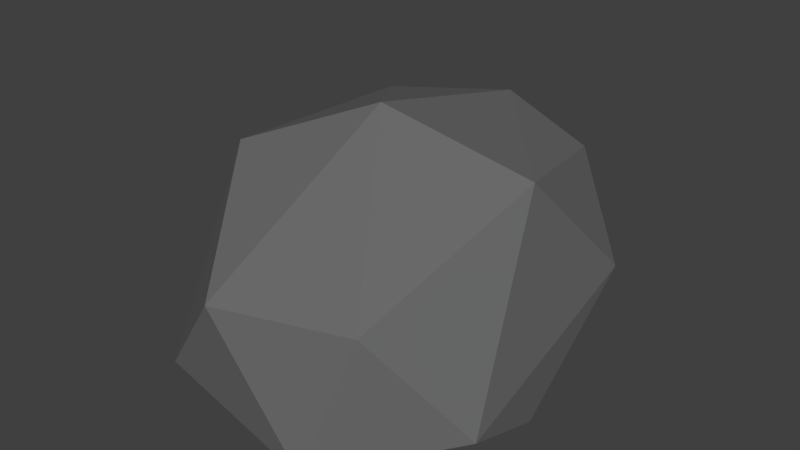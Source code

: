 # Source: Rock1.blend  (saved by Blender 2.79.0; exported with 4.5.12 LTS)
import bpy
from mathutils import Matrix  # noqa: F401  (used for matrix-valued properties, if any)

bpy.ops.wm.read_factory_settings(use_empty=True)
scene = bpy.context.scene
scene.name = 'Scene'

# ---- collections
col_collection_1 = bpy.data.collections.new('Collection 1'); scene.collection.children.link(col_collection_1)

# ---- materials (node trees are filled in below, after node groups)
mat_rock = bpy.data.materials.new('Rock')
mat_rock.alpha_threshold = 0.0
mat_rock.use_transparent_shadow = False
mat_rock.diffuse_color = (0.1529, 0.1529, 0.1529, 1.0)
mat_rock.roughness = 0.5

# ---- material node trees

# ---- world
world_world = bpy.data.worlds.new('World'); scene.world = world_world
world_world.color = (0.05088, 0.05088, 0.05088)
world_world.use_sun_shadow = False
world_world.sun_shadow_jitter_overblur = 0.0
world_world.cycles.sampling_method = 'NONE'
world_world.cycles.sample_map_resolution = 256

# ---- meshes
me_icosphere_001 = bpy.data.meshes.new('Icosphere.001')
me_icosphere_001.from_pydata([(-0.5237, -1.178, 0.2045), (-0.5004, 0.909, -0.04807), (0.5064, 1.013, 0.9677), (0.7853, 0.07251, 1.159), (-0.002372, -0.1502, 1.448), (0.4359, -1.262, 0.0209), (1.009, -0.1961, -0.006783), (-0.9023, -0.4569, -0.0167), (0.6002, 0.8415, -0.003589), (1.069, -0.7445, 0.2186), (0.9019, 0.7634, 0.4445), (0.6781, -1.11, 0.8023), (-1.061, -0.3263, 0.4533), (-1.073, 0.4005, 0.7355), (-0.3003, 1.296, 0.3871), (-0.08996, -1.301, 0.7652), (-0.7631, -0.4197, 1.13), (-0.6996, 0.7513, 1.117), (-0.07024, 1.098, 1.145)], [], [(9, 5, 6), (5, 1, 6), (0, 5, 15), (7, 12, 13), (3, 18, 4), (3, 2, 18), (18, 17, 4), (17, 16, 4), (17, 13, 16), (16, 15, 4), (15, 11, 4), (4, 11, 3), (10, 2, 3), (14, 18, 2), (14, 17, 18), (12, 16, 13), (0, 15, 16), (9, 3, 11), (10, 14, 2), (10, 8, 14), (8, 1, 14), (14, 13, 17), (14, 1, 13), (1, 7, 13), (12, 0, 16), (12, 7, 0), (15, 5, 11), (5, 9, 11), (9, 10, 3), (9, 6, 10), (6, 8, 10), (6, 1, 8), (1, 5, 7), (5, 0, 7)])
me_icosphere_001.materials.append(mat_rock)
me_icosphere_001.use_remesh_preserve_volume = False
me_icosphere_001.use_remesh_preserve_attributes = False
me_icosphere_001.use_mirror_vertex_groups = False
me_icosphere_001.update()

# ---- objects
ob_rock = bpy.data.objects.new('Rock', me_icosphere_001)

# ---- transforms, parenting, visibility, modifiers, constraints
ob_rock.location = (0.0, 0.0, 0.0)
ob_rock.lineart.crease_threshold = 0.0

# ---- collection membership
col_collection_1.objects.link(ob_rock)

# ---- scene / render settings (as saved in the file)
scene.frame_start = 1; scene.frame_end = 250; scene.frame_set(1)
scene.render.engine = 'BLENDER_EEVEE_NEXT'
scene.render.resolution_percentage = 50
scene.render.dither_intensity = 0.0
scene.cycles.use_denoising = False
scene.cycles.samples = 10
scene.cycles.sampling_pattern = 'TABULATED_SOBOL'
scene.cycles.light_sampling_threshold = 0.0
scene.cycles.use_adaptive_sampling = False
scene.cycles.use_light_tree = False
scene.cycles.blur_glossy = 0.0
scene.cycles.pixel_filter_type = 'GAUSSIAN'
scene.cycles.sample_clamp_indirect = 0.0
scene.view_settings.view_transform = 'Standard'
bpy.context.view_layer.update()

# ---- added for rendering (the .blend has no active camera and no usable light): camera, sun
cam_auto = bpy.data.cameras.new('AutoCamera')
cam_auto.lens = 50.0
cam_auto.sensor_width = 36.0
cam_auto.clip_end = 1000.0
ob_auto_camera = bpy.data.objects.new('AutoCamera', cam_auto)
scene.collection.objects.link(ob_auto_camera)
ob_auto_camera.location = (3.40644, -4.0924, 3.42691)
ob_auto_camera.rotation_euler = (1.09748, -7.21219e-08, 0.694738)
scene.camera = ob_auto_camera
light_auto_sun = bpy.data.lights.new('AutoSun', 'SUN')
light_auto_sun.energy = 3.0
light_auto_sun.angle = 0.0523599
ob_auto_sun = bpy.data.objects.new('AutoSun', light_auto_sun)
scene.collection.objects.link(ob_auto_sun)
ob_auto_sun.rotation_euler = (0.872665, 0.174533, 0.523599)
bpy.context.view_layer.update()
